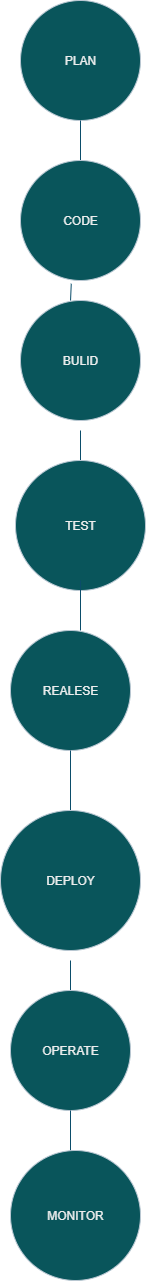

The diagram above was exported from draw.io. Its source (the exported page's mxGraphModel, read from the mxfile embedded in the PNG):
<mxGraphModel dx="1034" dy="570" grid="1" gridSize="10" guides="1" tooltips="1" connect="1" arrows="1" fold="1" page="1" pageScale="1" pageWidth="850" pageHeight="1100" math="0" shadow="0">
  <root>
    <mxCell id="0" />
    <mxCell id="1" parent="0" />
    <mxCell id="ENWmvcEDDhyWmz0W1FS2-1" value="PLAN" style="ellipse;whiteSpace=wrap;html=1;aspect=fixed;labelBackgroundColor=none;fillColor=#09555B;strokeColor=#BAC8D3;fontColor=#EEEEEE;" vertex="1" parent="1">
      <mxGeometry x="340" y="30" width="120" height="120" as="geometry" />
    </mxCell>
    <mxCell id="ENWmvcEDDhyWmz0W1FS2-4" value="" style="endArrow=none;html=1;rounded=0;labelBackgroundColor=none;strokeColor=#0B4D6A;fontColor=default;" edge="1" parent="1">
      <mxGeometry width="50" height="50" relative="1" as="geometry">
        <mxPoint x="400" y="200" as="sourcePoint" />
        <mxPoint x="400" y="150" as="targetPoint" />
      </mxGeometry>
    </mxCell>
    <mxCell id="ENWmvcEDDhyWmz0W1FS2-6" value="CODE" style="ellipse;whiteSpace=wrap;html=1;aspect=fixed;labelBackgroundColor=none;fillColor=#09555B;strokeColor=#BAC8D3;fontColor=#EEEEEE;" vertex="1" parent="1">
      <mxGeometry x="340" y="190" width="120" height="120" as="geometry" />
    </mxCell>
    <mxCell id="ENWmvcEDDhyWmz0W1FS2-12" value="BULID" style="ellipse;whiteSpace=wrap;html=1;aspect=fixed;labelBackgroundColor=none;fillColor=#09555B;strokeColor=#BAC8D3;fontColor=#EEEEEE;" vertex="1" parent="1">
      <mxGeometry x="340" y="330" width="120" height="120" as="geometry" />
    </mxCell>
    <mxCell id="ENWmvcEDDhyWmz0W1FS2-13" value="" style="endArrow=none;html=1;rounded=0;labelBackgroundColor=none;strokeColor=#0B4D6A;fontColor=default;" edge="1" parent="1">
      <mxGeometry width="50" height="50" relative="1" as="geometry">
        <mxPoint x="400" y="500" as="sourcePoint" />
        <mxPoint x="400" y="460" as="targetPoint" />
      </mxGeometry>
    </mxCell>
    <mxCell id="ENWmvcEDDhyWmz0W1FS2-14" value="TEST" style="ellipse;whiteSpace=wrap;html=1;aspect=fixed;labelBackgroundColor=none;fillColor=#09555B;strokeColor=#BAC8D3;fontColor=#EEEEEE;" vertex="1" parent="1">
      <mxGeometry x="335" y="490" width="130" height="130" as="geometry" />
    </mxCell>
    <mxCell id="ENWmvcEDDhyWmz0W1FS2-15" value="" style="endArrow=none;html=1;rounded=0;labelBackgroundColor=none;strokeColor=#0B4D6A;fontColor=default;" edge="1" parent="1">
      <mxGeometry width="50" height="50" relative="1" as="geometry">
        <mxPoint x="400" y="610" as="sourcePoint" />
        <mxPoint x="400" y="660" as="targetPoint" />
      </mxGeometry>
    </mxCell>
    <mxCell id="ENWmvcEDDhyWmz0W1FS2-16" value="REALESE" style="ellipse;whiteSpace=wrap;html=1;aspect=fixed;labelBackgroundColor=none;fillColor=#09555B;strokeColor=#BAC8D3;fontColor=#EEEEEE;" vertex="1" parent="1">
      <mxGeometry x="330" y="660" width="120" height="120" as="geometry" />
    </mxCell>
    <mxCell id="ENWmvcEDDhyWmz0W1FS2-17" value="" style="endArrow=none;html=1;rounded=0;entryX=0.5;entryY=1;entryDx=0;entryDy=0;labelBackgroundColor=none;strokeColor=#0B4D6A;fontColor=default;" edge="1" parent="1" target="ENWmvcEDDhyWmz0W1FS2-16">
      <mxGeometry width="50" height="50" relative="1" as="geometry">
        <mxPoint x="390" y="850" as="sourcePoint" />
        <mxPoint x="450" y="850" as="targetPoint" />
      </mxGeometry>
    </mxCell>
    <mxCell id="ENWmvcEDDhyWmz0W1FS2-18" value="DEPLOY" style="ellipse;whiteSpace=wrap;html=1;aspect=fixed;labelBackgroundColor=none;fillColor=#09555B;strokeColor=#BAC8D3;fontColor=#EEEEEE;" vertex="1" parent="1">
      <mxGeometry x="320" y="840" width="140" height="140" as="geometry" />
    </mxCell>
    <mxCell id="ENWmvcEDDhyWmz0W1FS2-19" value="" style="endArrow=none;html=1;rounded=0;labelBackgroundColor=none;strokeColor=#0B4D6A;fontColor=default;" edge="1" parent="1">
      <mxGeometry width="50" height="50" relative="1" as="geometry">
        <mxPoint x="390" y="1020" as="sourcePoint" />
        <mxPoint x="390" y="990" as="targetPoint" />
      </mxGeometry>
    </mxCell>
    <mxCell id="ENWmvcEDDhyWmz0W1FS2-20" value="OPERATE" style="ellipse;whiteSpace=wrap;html=1;aspect=fixed;labelBackgroundColor=none;fillColor=#09555B;strokeColor=#BAC8D3;fontColor=#EEEEEE;" vertex="1" parent="1">
      <mxGeometry x="330" y="1020" width="120" height="120" as="geometry" />
    </mxCell>
    <mxCell id="ENWmvcEDDhyWmz0W1FS2-21" value="" style="endArrow=none;html=1;rounded=0;entryX=0.5;entryY=1;entryDx=0;entryDy=0;labelBackgroundColor=none;strokeColor=#0B4D6A;fontColor=default;" edge="1" parent="1" target="ENWmvcEDDhyWmz0W1FS2-20">
      <mxGeometry width="50" height="50" relative="1" as="geometry">
        <mxPoint x="390" y="1180" as="sourcePoint" />
        <mxPoint x="450" y="1130" as="targetPoint" />
      </mxGeometry>
    </mxCell>
    <mxCell id="ENWmvcEDDhyWmz0W1FS2-22" value="MONITOR" style="ellipse;whiteSpace=wrap;html=1;aspect=fixed;labelBackgroundColor=none;fillColor=#09555B;strokeColor=#BAC8D3;fontColor=#EEEEEE;" vertex="1" parent="1">
      <mxGeometry x="330" y="1180" width="130" height="130" as="geometry" />
    </mxCell>
    <mxCell id="ENWmvcEDDhyWmz0W1FS2-24" value="" style="endArrow=none;html=1;rounded=0;exitX=0.417;exitY=0;exitDx=0;exitDy=0;exitPerimeter=0;entryX=0.423;entryY=1.027;entryDx=0;entryDy=0;entryPerimeter=0;labelBackgroundColor=none;strokeColor=#0B4D6A;fontColor=default;" edge="1" parent="1" source="ENWmvcEDDhyWmz0W1FS2-12" target="ENWmvcEDDhyWmz0W1FS2-6">
      <mxGeometry width="50" height="50" relative="1" as="geometry">
        <mxPoint x="500" y="320" as="sourcePoint" />
        <mxPoint x="550" y="270" as="targetPoint" />
      </mxGeometry>
    </mxCell>
  </root>
</mxGraphModel>